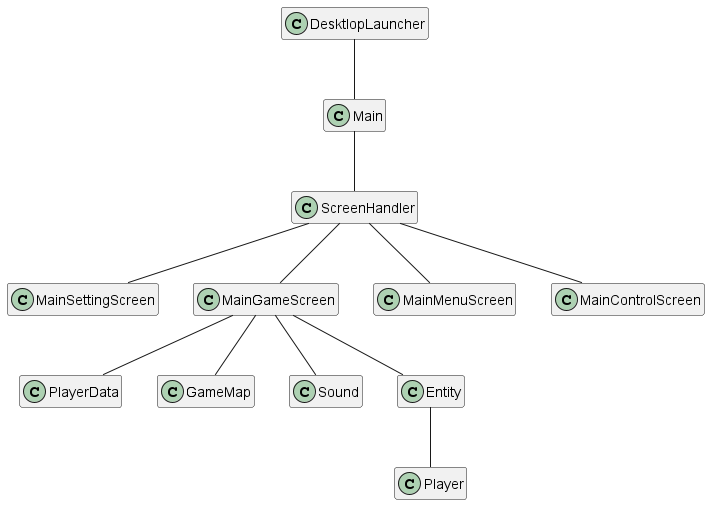

The diagram above was rendered by PlantUML. Its source (embedded in the PNG):
@startuml
'https://plantuml.com/class-diagram
hide empty members
DesktlopLauncher -- Main
Main -- ScreenHandler
ScreenHandler -- MainSettingScreen
ScreenHandler -- MainGameScreen
ScreenHandler -- MainMenuScreen
ScreenHandler -- MainControlScreen
MainGameScreen -- PlayerData
MainGameScreen -- GameMap
MainGameScreen -- Sound
MainGameScreen -- Entity
Entity -- Player
@enduml